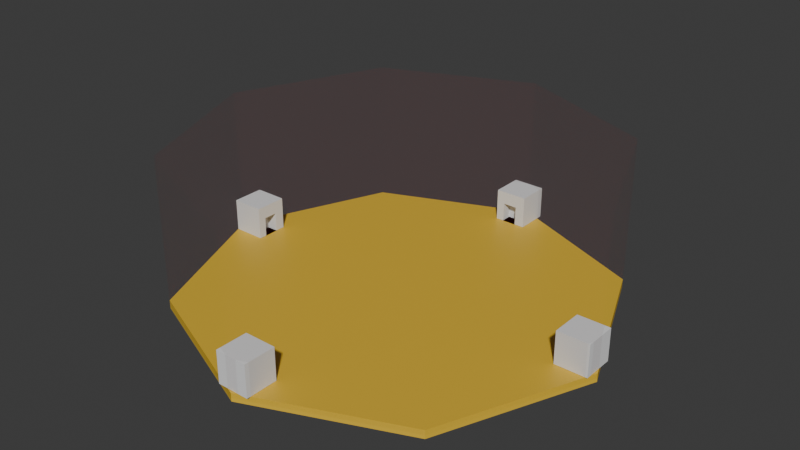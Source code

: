 # Source: sceneTest.blend  (saved by Blender 4.5.90; exported with 4.5.12 LTS)
import bpy
from mathutils import Matrix  # noqa: F401  (used for matrix-valued properties, if any)

bpy.ops.wm.read_factory_settings(use_empty=True)
scene = bpy.context.scene
scene.name = 'Scene'

# ---- collections
col_collection = bpy.data.collections.new('Collection'); scene.collection.children.link(col_collection)

# ---- materials (node trees are filled in below, after node groups)
mat_base = bpy.data.materials.new('base')
mat_transparent = bpy.data.materials.new('transparent')
mat_transparent.alpha_threshold = 0.0
mat_transparent.roughness = 0.5
mat_transparent.line_color = (0.0, 0.0, 0.0, 1.0)

# ---- material node trees
mat_base.use_nodes = True; mat_base.node_tree.nodes.clear()
_N = mat_base.node_tree.nodes; _L = mat_base.node_tree.links
n0 = _N.new('ShaderNodeBsdfPrincipled'); n0.name = 'Principled BSDF'; n0.location = (-200, 100)
n0.inputs[0].default_value = (0.8003, 0.5137, 0.03806, 1.0)
n1 = _N.new('ShaderNodeOutputMaterial'); n1.name = 'Material Output'; n1.location = (200, 100)
_L.new(n0.outputs[0], n1.inputs[0])
n1.is_active_output = True
mat_transparent.use_nodes = True; mat_transparent.node_tree.nodes.clear()
_N = mat_transparent.node_tree.nodes; _L = mat_transparent.node_tree.links
n0 = _N.new('ShaderNodeOutputMaterial'); n0.name = 'Material Output'; n0.location = (200, 100)
n1 = _N.new('ShaderNodeBsdfPrincipled'); n1.name = 'Principled BSDF'; n1.location = (-200, 100)
n1.inputs[0].default_value = (0.2423, 0.03037, 0.04206, 1.0)
n1.inputs[3].default_value = 1.45
n1.inputs[4].default_value = 0.05455
_L.new(n1.outputs[0], n0.inputs[0])
n0.is_active_output = True

# ---- world
world_world = bpy.data.worlds.new('World'); scene.world = world_world
world_world.use_nodes = True; world_world.node_tree.nodes.clear()
_N = world_world.node_tree.nodes; _L = world_world.node_tree.links
n0 = _N.new('ShaderNodeOutputWorld'); n0.name = 'World Output'; n0.location = (200, 100)
n1 = _N.new('ShaderNodeBackground'); n1.name = 'Background'; n1.location = (-200, 100)
n1.inputs[0].default_value = (0.05088, 0.05088, 0.05088, 1.0)
_L.new(n1.outputs[0], n0.inputs[0])
n0.is_active_output = True
world_world.color = (0.05088, 0.05088, 0.05088)
world_world.sun_shadow_jitter_overblur = 0.0

# ---- meshes
me_cylinder = bpy.data.meshes.new('Cylinder')
me_cylinder.from_pydata([(0.0, 1.0, -1.0), (0.0, 1.0, 1.0), (0.7071, 0.7071, -1.0), (0.7071, 0.7071, 1.0), (1.0, 0.0, -1.0), (1.0, 0.0, 1.0), (0.7071, -0.7071, -1.0), (0.7071, -0.7071, 1.0), (0.0, -1.0, -1.0), (0.0, -1.0, 1.0), (-0.7071, -0.7071, -1.0), (-0.7071, -0.7071, 1.0), (-1.0, 0.0, -1.0), (-1.0, 0.0, 1.0), (-0.7071, 0.7071, -1.0), (-0.7071, 0.7071, 1.0)], [], [(0, 1, 3, 2), (2, 3, 5, 4), (4, 5, 7, 6), (6, 7, 9, 8), (8, 9, 11, 10), (10, 11, 13, 12), (3, 1, 15, 13, 11, 9, 7, 5), (12, 13, 15, 14), (14, 15, 1, 0), (0, 2, 4, 6, 8, 10, 12, 14)])
_uv = me_cylinder.uv_layers.new(name='UVMap')
_uv.uv.foreach_set('vector', [1.0, 0.5, 1.0, 1.0, 0.875, 1.0, 0.875, 0.5, 0.875, 0.5, 0.875, 1.0, 0.75, 1.0, 0.75, 0.5, 0.75, 0.5, 0.75, 1.0, 0.625, 1.0, 0.625, 0.5, 0.625, 0.5, 0.625, 1.0, 0.5, 1.0, 0.5, 0.5, 0.5, 0.5, 0.5, 1.0, 0.375, 1.0, 0.375, 0.5, 0.375, 0.5, 0.375, 1.0, 0.25, 1.0, 0.25, 0.5, 0.4197, 0.4197, 0.25, 0.49, 0.08029, 0.4197, 0.01, 0.25, 0.08029, 0.08029, 0.25, 0.01, 0.4197, 0.08029, 0.49, 0.25, 0.25, 0.5, 0.25, 1.0, 0.125, 1.0, 0.125, 0.5, 0.125, 0.5, 0.125, 1.0, 0.0, 1.0, 0.0, 0.5, 0.75, 0.49, 0.9197, 0.4197, 0.99, 0.25, 0.9197, 0.08029, 0.75, 0.01, 0.5803, 0.08029, 0.51, 0.25, 0.5803, 0.4197])
me_cylinder.materials.append(mat_base)
me_cylinder.update()
me_cylinder_001 = bpy.data.meshes.new('Cylinder.001')
me_cylinder_001.from_pydata([(-0.7071, 0.7071, -0.1975), (-1.0, 0.0, -0.1975), (-0.7071, -0.7071, -0.1975), (0.0, -1.0, -0.1975), (0.7071, -0.7071, -0.1975), (1.0, 0.0, -0.1975), (0.0, 1.0, -0.1975), (0.7071, 0.7071, -0.1975), (0.7071, 0.7071, 34.83), (0.0, 1.0, 34.83), (1.0, 0.0, 34.83), (0.7071, -0.7071, 34.83), (0.0, -1.0, 34.83), (-0.7071, -0.7071, 34.83), (-1.0, 0.0, 34.83), (-0.7071, 0.7071, 34.83)], [], [(12, 11, 4, 3), (9, 15, 0, 6), (11, 10, 5, 4), (10, 8, 7, 5), (15, 14, 1, 0), (8, 10, 11, 12, 13, 14, 15, 9), (13, 12, 3, 2), (14, 13, 2, 1), (7, 6, 0, 1, 2, 3, 4, 5), (8, 9, 6, 7)])
_uv = me_cylinder_001.uv_layers.new(name='UVMap')
_uv.uv.foreach_set('vector', [0.25, 0.01, 0.4197, 0.08029, 0.4197, 0.08029, 0.25, 0.01, 0.25, 0.49, 0.08029, 0.4197, 0.08029, 0.4197, 0.25, 0.49, 0.4197, 0.08029, 0.49, 0.25, 0.49, 0.25, 0.4197, 0.08029, 0.49, 0.25, 0.4197, 0.4197, 0.4197, 0.4197, 0.49, 0.25, 0.08029, 0.4197, 0.01, 0.25, 0.01, 0.25, 0.08029, 0.4197, 0.4197, 0.4197, 0.49, 0.25, 0.4197, 0.08029, 0.25, 0.01, 0.08029, 0.08029, 0.01, 0.25, 0.08029, 0.4197, 0.25, 0.49, 0.08029, 0.08029, 0.25, 0.01, 0.25, 0.01, 0.08029, 0.08029, 0.01, 0.25, 0.08029, 0.08029, 0.08029, 0.08029, 0.01, 0.25, 0.4197, 0.4197, 0.25, 0.49, 0.08029, 0.4197, 0.01, 0.25, 0.08029, 0.08029, 0.25, 0.01, 0.4197, 0.08029, 0.49, 0.25, 0.4197, 0.4197, 0.25, 0.49, 0.25, 0.49, 0.4197, 0.4197])
me_cylinder_001.materials.append(mat_transparent)
me_cylinder_001.update()
me_cube = bpy.data.meshes.new('Cube')
me_cube.from_pydata([(-1.0, -1.0, -1.0), (-1.0, -1.0, 1.0), (-1.0, 1.0, -1.0), (-1.0, 1.0, 1.0), (1.0, -1.0, -1.0), (1.0, -1.0, 1.0), (1.0, 1.0, -1.0), (1.0, 1.0, 1.0), (-0.508, -1.0, -1.0), (0.3754, -1.0, -1.0), (-0.4965, -1.0, 0.198), (0.4002, -1.0, 0.1905), (-0.508, -0.3231, -1.0), (0.3754, -0.3231, -1.0), (-0.4965, -0.3231, 0.198), (0.4002, -0.3231, 0.1905)], [], [(0, 1, 3, 2), (2, 3, 7, 6), (6, 7, 5, 4), (4, 5, 1, 0, 8, 10, 11, 9), (2, 6, 4, 9, 8, 0), (7, 3, 1, 5), (9, 11, 15, 13), (13, 15, 14, 12), (10, 8, 12, 14), (11, 10, 14, 15), (8, 9, 13, 12)])
_uv = me_cube.uv_layers.new(name='UVMap')
_uv.uv.foreach_set('vector', [0.375, 0.0, 0.625, 0.0, 0.625, 0.25, 0.375, 0.25, 0.375, 0.25, 0.625, 0.25, 0.625, 0.5, 0.375, 0.5, 0.375, 0.5, 0.625, 0.5, 0.625, 0.75, 0.375, 0.75, 0.375, 0.75, 0.625, 0.75, 0.625, 1.0, 0.375, 1.0, 0.375, 0.9385, 0.5247, 0.9371, 0.5238, 0.825, 0.375, 0.8281, 0.125, 0.5, 0.375, 0.5, 0.375, 0.75, 0.2969, 0.75, 0.1865, 0.75, 0.125, 0.75, 0.625, 0.5, 0.875, 0.5, 0.875, 0.75, 0.625, 0.75, 0.375, 0.8281, 0.5238, 0.825, 0.5238, 0.825, 0.375, 0.8281, 0.375, 0.8281, 0.5238, 0.825, 0.5247, 0.9371, 0.375, 0.9385, 0.5247, 0.9371, 0.375, 0.9385, 0.375, 0.9385, 0.5247, 0.9371, 0.5238, 0.825, 0.5247, 0.9371, 0.5247, 0.9371, 0.5238, 0.825, 0.1865, 0.75, 0.2969, 0.75, 0.2969, 0.75, 0.1865, 0.75])
me_cube.update()
me_cube_001 = bpy.data.meshes.new('Cube.001')
me_cube_001.from_pydata([(-1.0, -1.0, -1.0), (-1.0, -1.0, 1.0), (-1.0, 1.0, -1.0), (-1.0, 1.0, 1.0), (1.0, -1.0, -1.0), (1.0, -1.0, 1.0), (1.0, 1.0, -1.0), (1.0, 1.0, 1.0), (-0.508, -1.0, -1.0), (0.3754, -1.0, -1.0), (-0.4965, -1.0, 0.198), (0.4002, -1.0, 0.1905), (-0.508, -0.3231, -1.0), (0.3754, -0.3231, -1.0), (-0.4965, -0.3231, 0.198), (0.4002, -0.3231, 0.1905)], [], [(0, 1, 3, 2), (2, 3, 7, 6), (6, 7, 5, 4), (4, 5, 1, 0, 8, 10, 11, 9), (2, 6, 4, 9, 8, 0), (7, 3, 1, 5), (9, 11, 15, 13), (13, 15, 14, 12), (10, 8, 12, 14), (11, 10, 14, 15), (8, 9, 13, 12)])
_uv = me_cube_001.uv_layers.new(name='UVMap')
_uv.uv.foreach_set('vector', [0.375, 0.0, 0.625, 0.0, 0.625, 0.25, 0.375, 0.25, 0.375, 0.25, 0.625, 0.25, 0.625, 0.5, 0.375, 0.5, 0.375, 0.5, 0.625, 0.5, 0.625, 0.75, 0.375, 0.75, 0.375, 0.75, 0.625, 0.75, 0.625, 1.0, 0.375, 1.0, 0.375, 0.9385, 0.5247, 0.9371, 0.5238, 0.825, 0.375, 0.8281, 0.125, 0.5, 0.375, 0.5, 0.375, 0.75, 0.2969, 0.75, 0.1865, 0.75, 0.125, 0.75, 0.625, 0.5, 0.875, 0.5, 0.875, 0.75, 0.625, 0.75, 0.375, 0.8281, 0.5238, 0.825, 0.5238, 0.825, 0.375, 0.8281, 0.375, 0.8281, 0.5238, 0.825, 0.5247, 0.9371, 0.375, 0.9385, 0.5247, 0.9371, 0.375, 0.9385, 0.375, 0.9385, 0.5247, 0.9371, 0.5238, 0.825, 0.5247, 0.9371, 0.5247, 0.9371, 0.5238, 0.825, 0.1865, 0.75, 0.2969, 0.75, 0.2969, 0.75, 0.1865, 0.75])
me_cube_001.update()
me_cube_002 = bpy.data.meshes.new('Cube.002')
me_cube_002.from_pydata([(-1.0, -1.0, -1.0), (-1.0, -1.0, 1.0), (-1.0, 1.0, -1.0), (-1.0, 1.0, 1.0), (1.0, -1.0, -1.0), (1.0, -1.0, 1.0), (1.0, 1.0, -1.0), (1.0, 1.0, 1.0), (-0.508, -1.0, -1.0), (0.3754, -1.0, -1.0), (-0.4965, -1.0, 0.198), (0.4002, -1.0, 0.1905), (-0.508, -0.3231, -1.0), (0.3754, -0.3231, -1.0), (-0.4965, -0.3231, 0.198), (0.4002, -0.3231, 0.1905)], [], [(0, 1, 3, 2), (2, 3, 7, 6), (6, 7, 5, 4), (4, 5, 1, 0, 8, 10, 11, 9), (2, 6, 4, 9, 8, 0), (7, 3, 1, 5), (9, 11, 15, 13), (13, 15, 14, 12), (10, 8, 12, 14), (11, 10, 14, 15), (8, 9, 13, 12)])
_uv = me_cube_002.uv_layers.new(name='UVMap')
_uv.uv.foreach_set('vector', [0.375, 0.0, 0.625, 0.0, 0.625, 0.25, 0.375, 0.25, 0.375, 0.25, 0.625, 0.25, 0.625, 0.5, 0.375, 0.5, 0.375, 0.5, 0.625, 0.5, 0.625, 0.75, 0.375, 0.75, 0.375, 0.75, 0.625, 0.75, 0.625, 1.0, 0.375, 1.0, 0.375, 0.9385, 0.5247, 0.9371, 0.5238, 0.825, 0.375, 0.8281, 0.125, 0.5, 0.375, 0.5, 0.375, 0.75, 0.2969, 0.75, 0.1865, 0.75, 0.125, 0.75, 0.625, 0.5, 0.875, 0.5, 0.875, 0.75, 0.625, 0.75, 0.375, 0.8281, 0.5238, 0.825, 0.5238, 0.825, 0.375, 0.8281, 0.375, 0.8281, 0.5238, 0.825, 0.5247, 0.9371, 0.375, 0.9385, 0.5247, 0.9371, 0.375, 0.9385, 0.375, 0.9385, 0.5247, 0.9371, 0.5238, 0.825, 0.5247, 0.9371, 0.5247, 0.9371, 0.5238, 0.825, 0.1865, 0.75, 0.2969, 0.75, 0.2969, 0.75, 0.1865, 0.75])
me_cube_002.update()
me_cube_003 = bpy.data.meshes.new('Cube.003')
me_cube_003.from_pydata([(-1.0, -1.0, -1.0), (-1.0, -1.0, 1.0), (-1.0, 1.0, -1.0), (-1.0, 1.0, 1.0), (1.0, -1.0, -1.0), (1.0, -1.0, 1.0), (1.0, 1.0, -1.0), (1.0, 1.0, 1.0), (-0.508, -1.0, -1.0), (0.3754, -1.0, -1.0), (-0.4965, -1.0, 0.198), (0.4002, -1.0, 0.1905), (-0.508, -0.3231, -1.0), (0.3754, -0.3231, -1.0), (-0.4965, -0.3231, 0.198), (0.4002, -0.3231, 0.1905)], [], [(0, 1, 3, 2), (2, 3, 7, 6), (6, 7, 5, 4), (4, 5, 1, 0, 8, 10, 11, 9), (2, 6, 4, 9, 8, 0), (7, 3, 1, 5), (9, 11, 15, 13), (13, 15, 14, 12), (10, 8, 12, 14), (11, 10, 14, 15), (8, 9, 13, 12)])
_uv = me_cube_003.uv_layers.new(name='UVMap')
_uv.uv.foreach_set('vector', [0.375, 0.0, 0.625, 0.0, 0.625, 0.25, 0.375, 0.25, 0.375, 0.25, 0.625, 0.25, 0.625, 0.5, 0.375, 0.5, 0.375, 0.5, 0.625, 0.5, 0.625, 0.75, 0.375, 0.75, 0.375, 0.75, 0.625, 0.75, 0.625, 1.0, 0.375, 1.0, 0.375, 0.9385, 0.5247, 0.9371, 0.5238, 0.825, 0.375, 0.8281, 0.125, 0.5, 0.375, 0.5, 0.375, 0.75, 0.2969, 0.75, 0.1865, 0.75, 0.125, 0.75, 0.625, 0.5, 0.875, 0.5, 0.875, 0.75, 0.625, 0.75, 0.375, 0.8281, 0.5238, 0.825, 0.5238, 0.825, 0.375, 0.8281, 0.375, 0.8281, 0.5238, 0.825, 0.5247, 0.9371, 0.375, 0.9385, 0.5247, 0.9371, 0.375, 0.9385, 0.375, 0.9385, 0.5247, 0.9371, 0.5238, 0.825, 0.5247, 0.9371, 0.5247, 0.9371, 0.5238, 0.825, 0.1865, 0.75, 0.2969, 0.75, 0.2969, 0.75, 0.1865, 0.75])
me_cube_003.update()

# ---- objects
ob_ground_col = bpy.data.objects.new('ground-col', me_cylinder)
ob_block_col = bpy.data.objects.new('block-col', me_cylinder_001)
ob_bosscube_col = bpy.data.objects.new('bossCube-col', me_cube)
ob_bosscube1_col = bpy.data.objects.new('bossCube1-col', me_cube_001)
ob_bosscube3_col = bpy.data.objects.new('bossCube3-col', me_cube_002)
ob_bosscube4_col = bpy.data.objects.new('bossCube4-col', me_cube_003)

# ---- transforms, parenting, visibility, modifiers, constraints
ob_ground_col.location = (0.0, 0.0, 0.0)
ob_ground_col.scale = (50.11, 50.11, 1.006)
ob_block_col.location = (0.0, 0.0, 0.0)
ob_block_col.scale = (50.11, 50.11, 1.006)
ob_bosscube_col.location = (0.0, 46.04, 4.928)
ob_bosscube_col.scale = (3.864, 3.864, 3.864)
ob_bosscube1_col.location = (0.0, -45.66, 4.928)
ob_bosscube1_col.rotation_euler = (0.0, -0.0, 3.142)
ob_bosscube1_col.scale = (3.864, 3.864, 3.864)
ob_bosscube3_col.location = (-45.0, 1.037, 4.928)
ob_bosscube3_col.rotation_euler = (0.0, -0.0, 1.571)
ob_bosscube3_col.scale = (3.864, 3.864, 3.864)
ob_bosscube4_col.location = (45.6, 1.037, 4.928)
ob_bosscube4_col.rotation_euler = (0.0, -0.0, -1.571)
ob_bosscube4_col.scale = (3.864, 3.864, 3.864)

# ---- collection membership
col_collection.objects.link(ob_ground_col)
col_collection.objects.link(ob_block_col)
col_collection.objects.link(ob_bosscube_col)
col_collection.objects.link(ob_bosscube1_col)
col_collection.objects.link(ob_bosscube3_col)
col_collection.objects.link(ob_bosscube4_col)

# ---- scene / render settings (as saved in the file)
scene.frame_start = 1; scene.frame_end = 250; scene.frame_set(1)
scene.render.engine = 'BLENDER_EEVEE_NEXT'
bpy.context.view_layer.update()

# ---- added for rendering (the .blend has no active camera and no usable light): camera, sun
cam_auto = bpy.data.cameras.new('AutoCamera')
cam_auto.lens = 50.0
cam_auto.sensor_width = 36.0
cam_auto.clip_end = 2374.67
ob_auto_camera = bpy.data.objects.new('AutoCamera', cam_auto)
scene.collection.objects.link(ob_auto_camera)
ob_auto_camera.location = (135.31, -162.372, 125.259)
ob_auto_camera.rotation_euler = (1.09748, -7.21219e-08, 0.694738)
scene.camera = ob_auto_camera
light_auto_sun = bpy.data.lights.new('AutoSun', 'SUN')
light_auto_sun.energy = 3.0
light_auto_sun.angle = 0.0523599
ob_auto_sun = bpy.data.objects.new('AutoSun', light_auto_sun)
scene.collection.objects.link(ob_auto_sun)
ob_auto_sun.rotation_euler = (0.872665, 0.174533, 0.523599)
bpy.context.view_layer.update()
